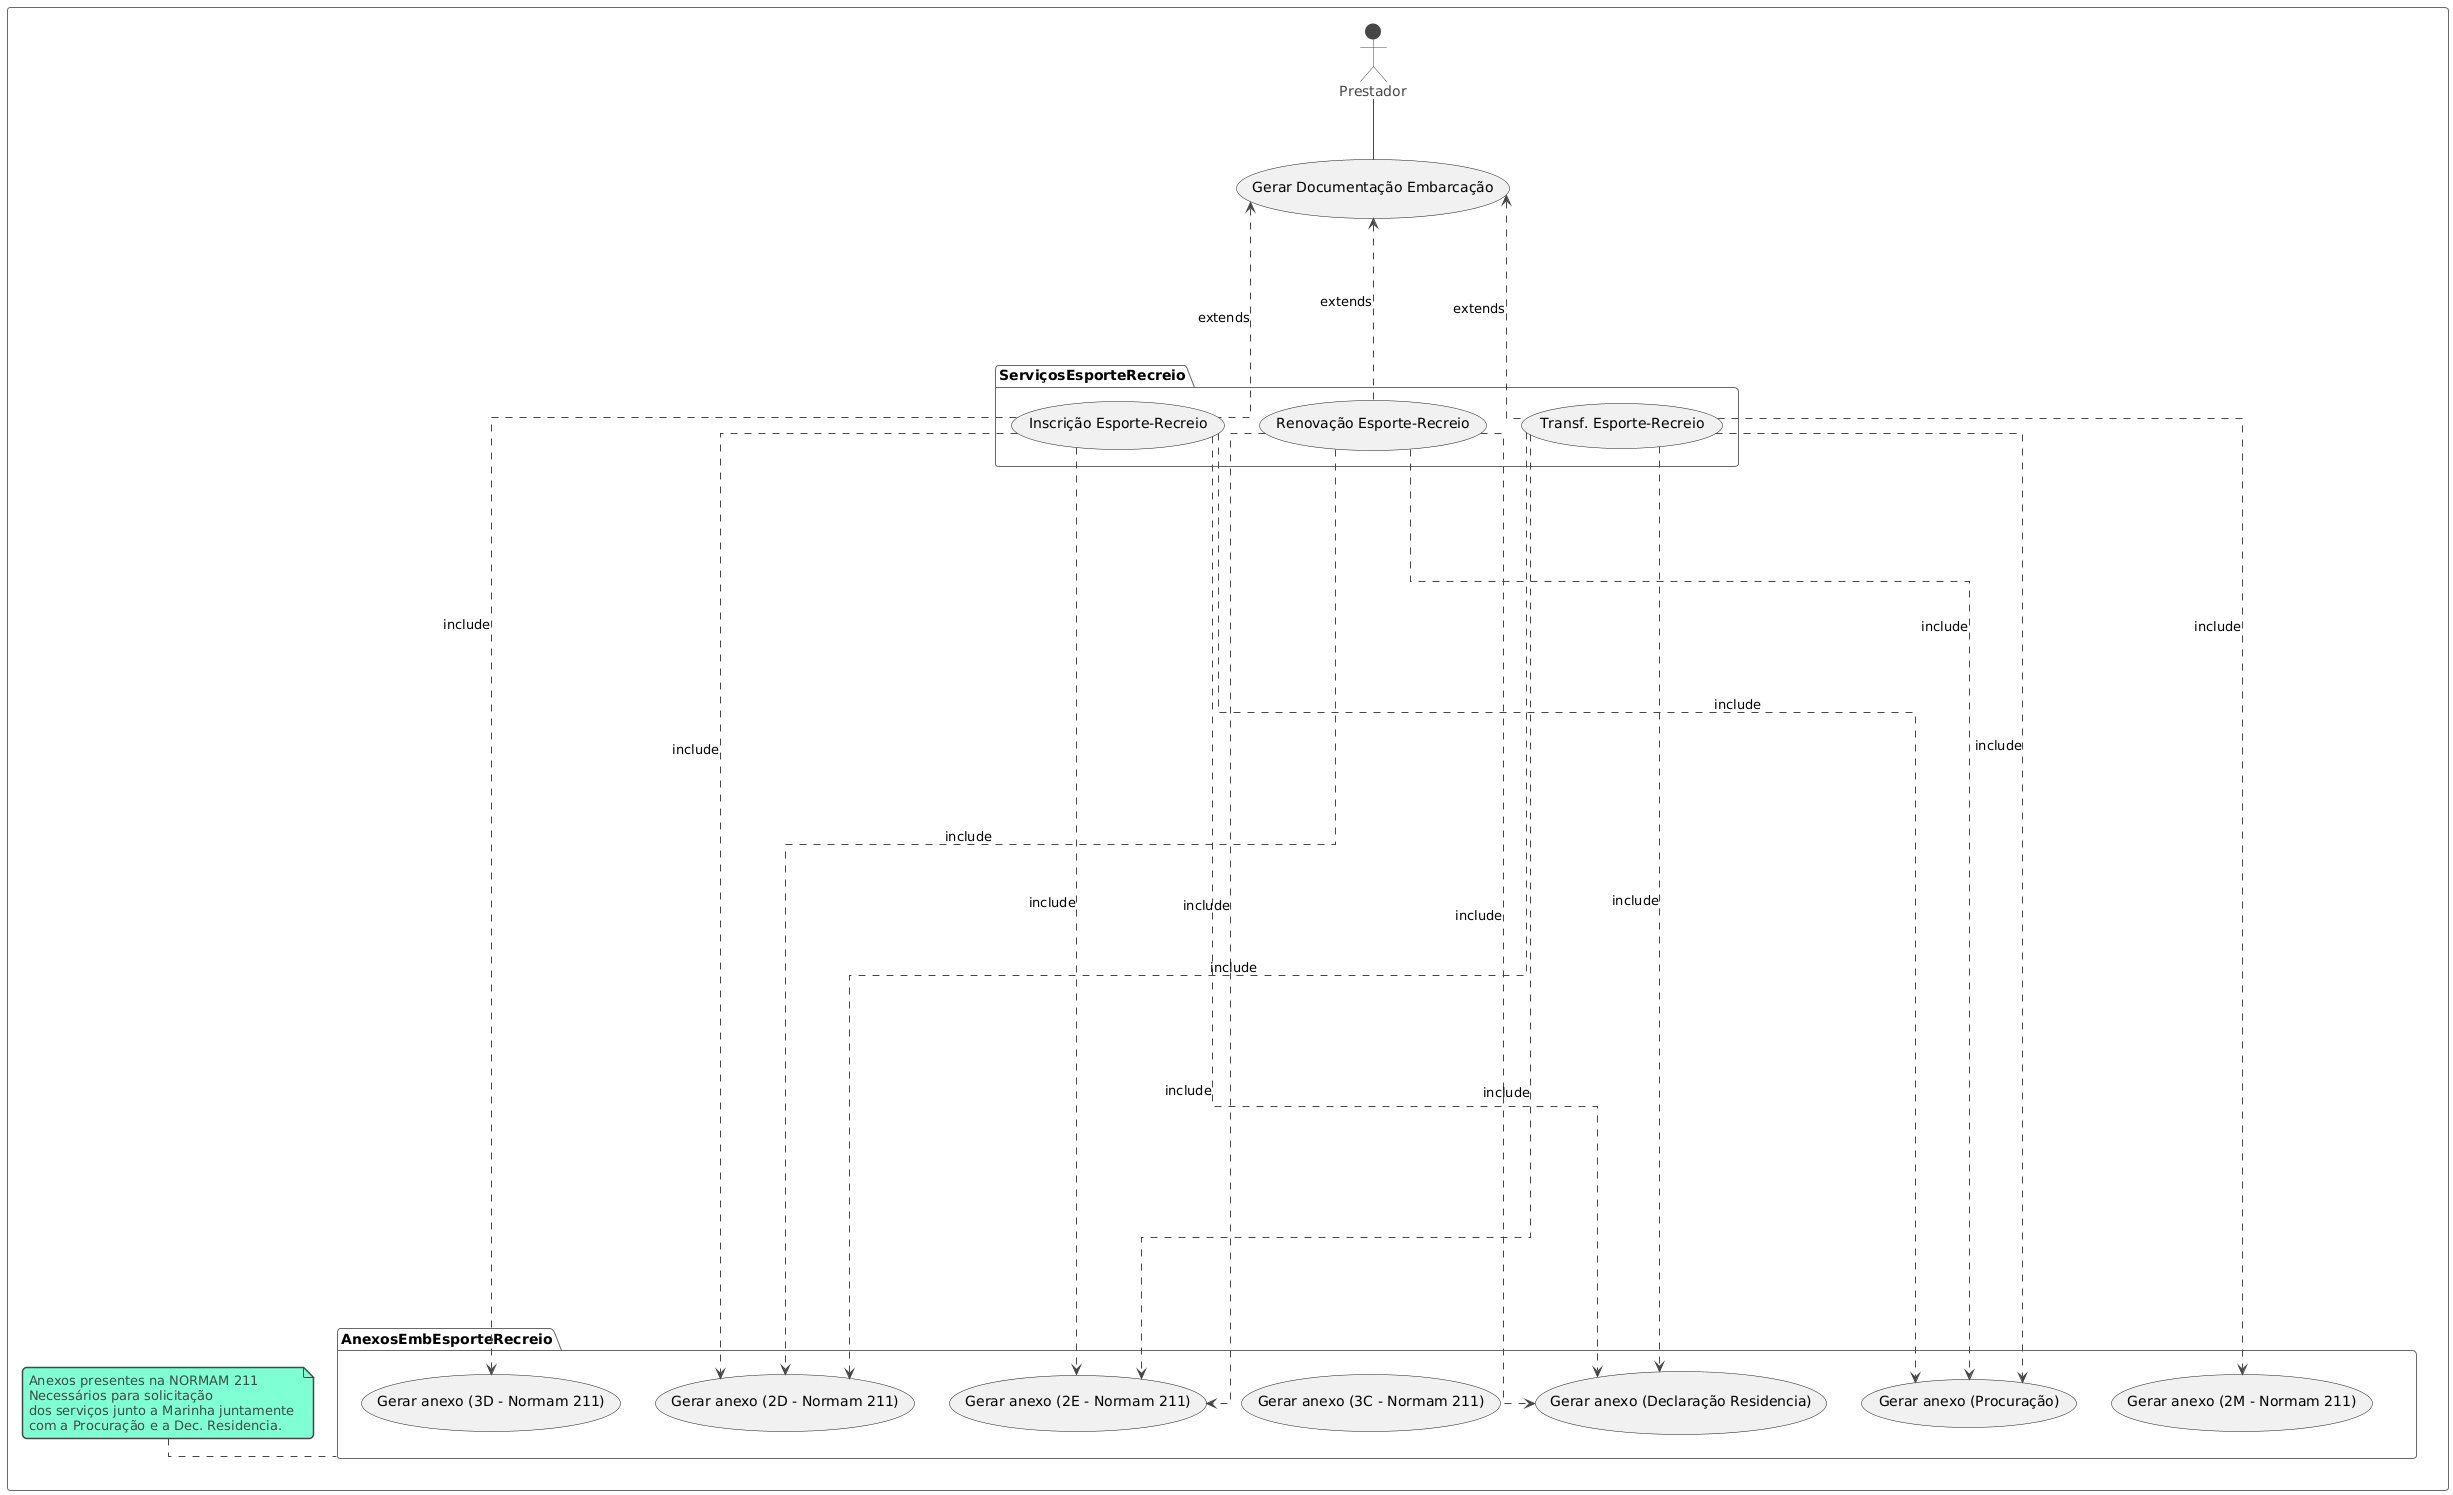

The diagram above was rendered by PlantUML. Its source (embedded in the PNG):
@startuml
!theme vibrant
skinparam linetype ortho


rectangle {
  
actor Prestador as p

usecase "Gerar Documentação Embarcação" as gerardocsemb
p -- gerardocsemb

package ServiçosEsporteRecreio{
usecase "Inscrição Esporte-Recreio" as emissaotieesprec
usecase "Renovação Esporte-Recreio" as renovatieesprec
usecase "Transf. Esporte-Recreio" as transfesprec
}


package AnexosEmbEsporteRecreio {
usecase "Gerar anexo (2D - Normam 211)" as Anexo2d
usecase "Gerar anexo (2E - Normam 211)" as Anexo2e
usecase "Gerar anexo (2M - Normam 211)" as Anexo2m
usecase "Gerar anexo (3C - Normam 211)" as Anexo3c
usecase "Gerar anexo (3D - Normam 211)" as Anexo3d
usecase "Gerar anexo (Procuração)" as procuracao2
usecase "Gerar anexo (Declaração Residencia)" as declararesidencia2
}
note left of (AnexosEmbEsporteRecreio)
  Anexos presentes na NORMAM 211
  Necessários para solicitação
  dos serviços junto a Marinha juntamente 
  com a Procuração e a Dec. Residencia.
end note

gerardocsemb <.... emissaotieesprec : extends
gerardocsemb <.... renovatieesprec : extends
gerardocsemb <.... transfesprec : extends

emissaotieesprec ................> Anexo2d :include
emissaotieesprec ..> Anexo2e :include
emissaotieesprec ..> Anexo3d :include
emissaotieesprec ..> procuracao2 :include
emissaotieesprec ..> declararesidencia2 :include

renovatieesprec ................> Anexo2d :include
renovatieesprec ..> Anexo2e :include
renovatieesprec ..> procuracao2 :include
renovatieesprec ..> declararesidencia2 :include

transfesprec ................> Anexo2e :include
transfesprec ..> Anexo2d :include
transfesprec ..> Anexo2m :include
transfesprec ..> procuracao2 :include
transfesprec ..> declararesidencia2 :include
}
@enduml